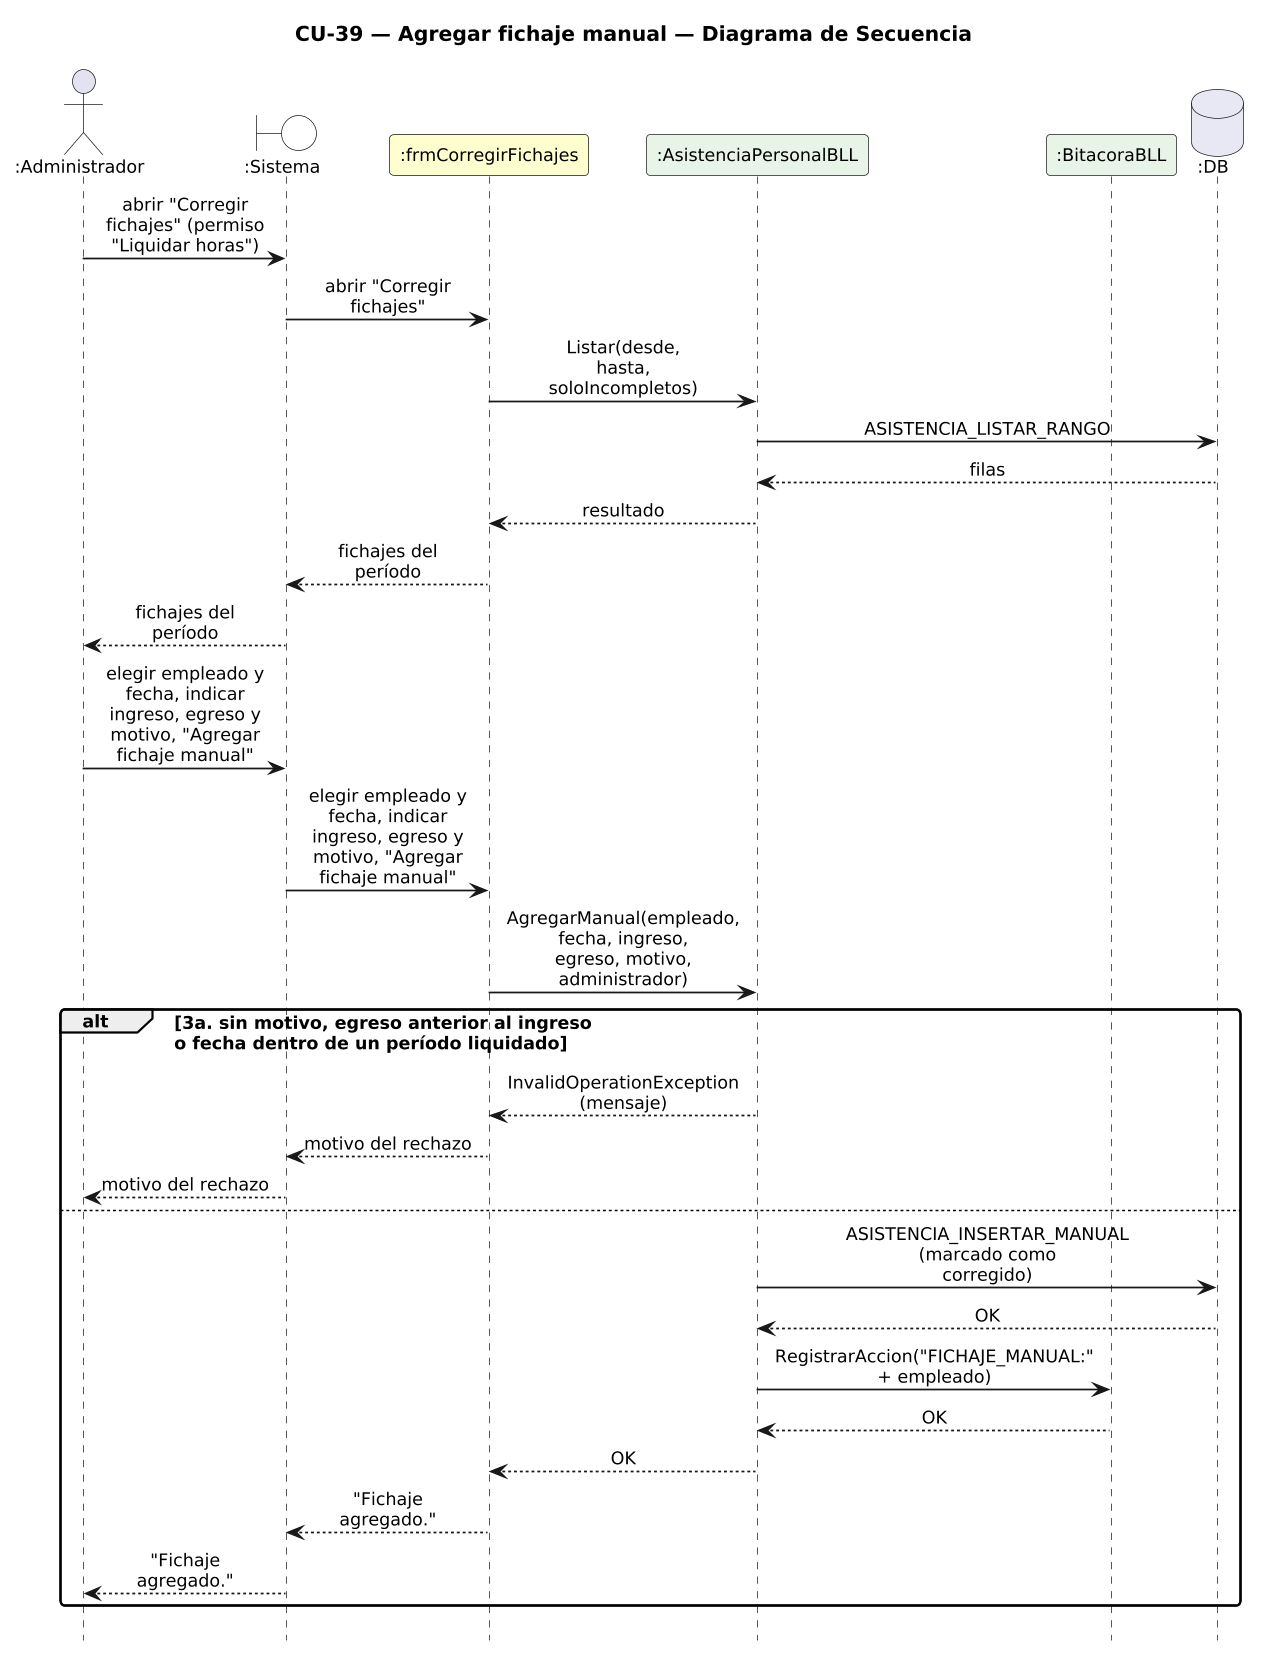

The diagram above was rendered by PlantUML. Its source (embedded in the PNG):
@startuml DiagramaSecuencia_CU39_AgregarFichajeManual

title CU-39 — Agregar fichaje manual — Diagrama de Secuencia

skinparam shadowing false
skinparam roundcorner 6
skinparam sequenceArrowThickness 1.2
skinparam maxMessageSize 115
skinparam sequenceMessageAlign center
skinparam defaultFontSize 12
skinparam dpi 140
hide footbox

actor ":Administrador" as A
boundary ":Sistema" as SYS #FFFFFF
participant ":frmCorregirFichajes" as F #FEFECE
participant ":AsistenciaPersonalBLL" as AB #E8F4E8
participant ":BitacoraBLL" as B #E8F4E8
database ":DB" as DB #E8E8F4

A -> SYS : abrir "Corregir fichajes" (permiso "Liquidar horas")
SYS -> F : abrir "Corregir fichajes"
F -> AB : Listar(desde, hasta, soloIncompletos)
AB -> DB : ASISTENCIA_LISTAR_RANGO
DB --> AB : filas
AB --> F : resultado
F --> SYS : fichajes del período
SYS --> A : fichajes del período
A -> SYS : elegir empleado y fecha, indicar ingreso, egreso y motivo, "Agregar fichaje manual"
SYS -> F : elegir empleado y fecha, indicar ingreso, egreso y motivo, "Agregar fichaje manual"
F -> AB : AgregarManual(empleado, fecha, ingreso, egreso, motivo, administrador)
alt 3a. sin motivo, egreso anterior al ingreso\no fecha dentro de un período liquidado
  AB --> F : InvalidOperationException (mensaje)
  F --> SYS : motivo del rechazo
  SYS --> A : motivo del rechazo
else
  AB -> DB : ASISTENCIA_INSERTAR_MANUAL (marcado como corregido)
  DB --> AB : OK
  AB -> B : RegistrarAccion("FICHAJE_MANUAL:" + empleado)
  B --> AB : OK
  AB --> F : OK
  F --> SYS : "Fichaje agregado."
  SYS --> A : "Fichaje agregado."
end

@enduml